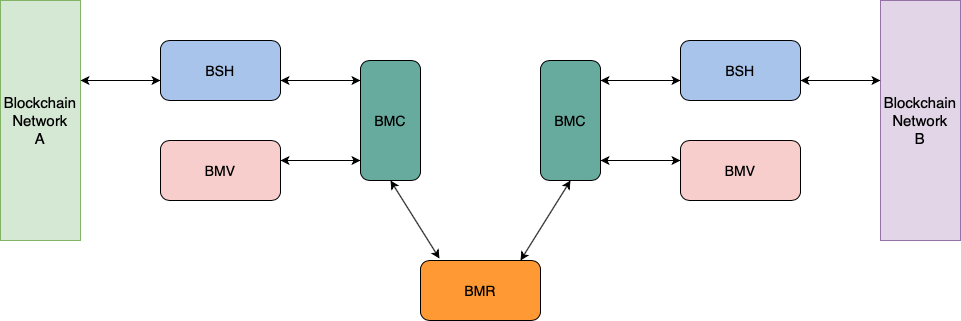

The diagram above was exported from draw.io. Its source (the exported page's mxGraphModel, read from the mxfile embedded in the PNG):
<mxGraphModel dx="1861" dy="651" grid="1" gridSize="10" guides="1" tooltips="1" connect="1" arrows="1" fold="1" page="1" pageScale="1" pageWidth="850" pageHeight="1100" math="0" shadow="0">
  <root>
    <mxCell id="0" />
    <mxCell id="1" parent="0" />
    <mxCell id="lS1FVyxz-HR0ZSewLmHu-1" value="&lt;font style=&quot;font-size: 14px&quot;&gt;BSH&lt;/font&gt;" style="rounded=1;whiteSpace=wrap;html=1;fillColor=#A9C4EB;" vertex="1" parent="1">
      <mxGeometry x="120" y="160" width="120" height="60" as="geometry" />
    </mxCell>
    <mxCell id="lS1FVyxz-HR0ZSewLmHu-2" value="&lt;font style=&quot;font-size: 15px&quot;&gt;Blockchain&lt;br&gt;Network&lt;br&gt;A&lt;/font&gt;" style="rounded=0;whiteSpace=wrap;html=1;fillColor=#d5e8d4;strokeColor=#82b366;" vertex="1" parent="1">
      <mxGeometry x="-40" y="120" width="80" height="240" as="geometry" />
    </mxCell>
    <mxCell id="lS1FVyxz-HR0ZSewLmHu-3" value="&lt;font style=&quot;font-size: 14px&quot;&gt;BMV&lt;/font&gt;" style="rounded=1;whiteSpace=wrap;html=1;fillColor=#F8CECC;" vertex="1" parent="1">
      <mxGeometry x="120" y="260" width="120" height="60" as="geometry" />
    </mxCell>
    <mxCell id="lS1FVyxz-HR0ZSewLmHu-4" value="&lt;font style=&quot;font-size: 14px&quot;&gt;BMC&lt;/font&gt;" style="rounded=1;whiteSpace=wrap;html=1;direction=south;fillColor=#67AB9F;" vertex="1" parent="1">
      <mxGeometry x="320" y="180" width="60" height="120" as="geometry" />
    </mxCell>
    <mxCell id="lS1FVyxz-HR0ZSewLmHu-5" value="&lt;font style=&quot;font-size: 14px&quot;&gt;BMC&lt;/font&gt;" style="rounded=1;whiteSpace=wrap;html=1;direction=south;fillColor=#67AB9F;" vertex="1" parent="1">
      <mxGeometry x="500" y="180" width="60" height="120" as="geometry" />
    </mxCell>
    <mxCell id="lS1FVyxz-HR0ZSewLmHu-6" value="&lt;font style=&quot;font-size: 14px&quot;&gt;BSH&lt;/font&gt;" style="rounded=1;whiteSpace=wrap;html=1;fillColor=#A9C4EB;" vertex="1" parent="1">
      <mxGeometry x="640" y="160" width="120" height="60" as="geometry" />
    </mxCell>
    <mxCell id="lS1FVyxz-HR0ZSewLmHu-7" value="&lt;font style=&quot;font-size: 14px&quot;&gt;BMV&lt;/font&gt;" style="rounded=1;whiteSpace=wrap;html=1;fillColor=#F8CECC;" vertex="1" parent="1">
      <mxGeometry x="640" y="260" width="120" height="60" as="geometry" />
    </mxCell>
    <mxCell id="lS1FVyxz-HR0ZSewLmHu-8" value="&lt;font style=&quot;font-size: 15px&quot;&gt;Blockchain&lt;br&gt;Network&lt;br&gt;B&lt;/font&gt;" style="rounded=0;whiteSpace=wrap;html=1;fillColor=#e1d5e7;strokeColor=#9673a6;" vertex="1" parent="1">
      <mxGeometry x="840" y="120" width="80" height="240" as="geometry" />
    </mxCell>
    <mxCell id="lS1FVyxz-HR0ZSewLmHu-9" value="&lt;font style=&quot;font-size: 14px&quot;&gt;BMR&lt;/font&gt;" style="rounded=1;whiteSpace=wrap;html=1;fillColor=#FF9933;" vertex="1" parent="1">
      <mxGeometry x="380" y="380" width="120" height="60" as="geometry" />
    </mxCell>
    <mxCell id="lS1FVyxz-HR0ZSewLmHu-13" value="" style="endArrow=classic;startArrow=classic;html=1;entryX=1;entryY=0.5;entryDx=0;entryDy=0;" edge="1" parent="1" target="lS1FVyxz-HR0ZSewLmHu-5">
      <mxGeometry width="50" height="50" relative="1" as="geometry">
        <mxPoint x="480" y="380" as="sourcePoint" />
        <mxPoint x="530" y="330" as="targetPoint" />
      </mxGeometry>
    </mxCell>
    <mxCell id="lS1FVyxz-HR0ZSewLmHu-14" value="" style="endArrow=classic;startArrow=classic;html=1;entryX=1;entryY=0.5;entryDx=0;entryDy=0;exitX=0.158;exitY=-0.033;exitDx=0;exitDy=0;exitPerimeter=0;" edge="1" parent="1" source="lS1FVyxz-HR0ZSewLmHu-9" target="lS1FVyxz-HR0ZSewLmHu-4">
      <mxGeometry width="50" height="50" relative="1" as="geometry">
        <mxPoint x="280" y="440" as="sourcePoint" />
        <mxPoint x="330" y="360" as="targetPoint" />
      </mxGeometry>
    </mxCell>
    <mxCell id="lS1FVyxz-HR0ZSewLmHu-17" value="" style="endArrow=classic;startArrow=classic;html=1;" edge="1" parent="1">
      <mxGeometry width="50" height="50" relative="1" as="geometry">
        <mxPoint x="240" y="200" as="sourcePoint" />
        <mxPoint x="320" y="200" as="targetPoint" />
      </mxGeometry>
    </mxCell>
    <mxCell id="lS1FVyxz-HR0ZSewLmHu-18" value="" style="endArrow=classic;startArrow=classic;html=1;" edge="1" parent="1">
      <mxGeometry width="50" height="50" relative="1" as="geometry">
        <mxPoint x="240" y="280" as="sourcePoint" />
        <mxPoint x="320" y="280" as="targetPoint" />
      </mxGeometry>
    </mxCell>
    <mxCell id="lS1FVyxz-HR0ZSewLmHu-19" value="" style="endArrow=classic;startArrow=classic;html=1;" edge="1" parent="1">
      <mxGeometry width="50" height="50" relative="1" as="geometry">
        <mxPoint x="560" y="200" as="sourcePoint" />
        <mxPoint x="640" y="200" as="targetPoint" />
      </mxGeometry>
    </mxCell>
    <mxCell id="lS1FVyxz-HR0ZSewLmHu-20" value="" style="endArrow=classic;startArrow=classic;html=1;" edge="1" parent="1">
      <mxGeometry width="50" height="50" relative="1" as="geometry">
        <mxPoint x="560" y="280" as="sourcePoint" />
        <mxPoint x="640" y="280" as="targetPoint" />
      </mxGeometry>
    </mxCell>
    <mxCell id="lS1FVyxz-HR0ZSewLmHu-21" value="" style="endArrow=classic;startArrow=classic;html=1;" edge="1" parent="1">
      <mxGeometry width="50" height="50" relative="1" as="geometry">
        <mxPoint x="40" y="200" as="sourcePoint" />
        <mxPoint x="120" y="200" as="targetPoint" />
      </mxGeometry>
    </mxCell>
    <mxCell id="lS1FVyxz-HR0ZSewLmHu-22" value="" style="endArrow=classic;startArrow=classic;html=1;" edge="1" parent="1">
      <mxGeometry width="50" height="50" relative="1" as="geometry">
        <mxPoint x="760" y="200" as="sourcePoint" />
        <mxPoint x="840" y="200" as="targetPoint" />
      </mxGeometry>
    </mxCell>
  </root>
</mxGraphModel>